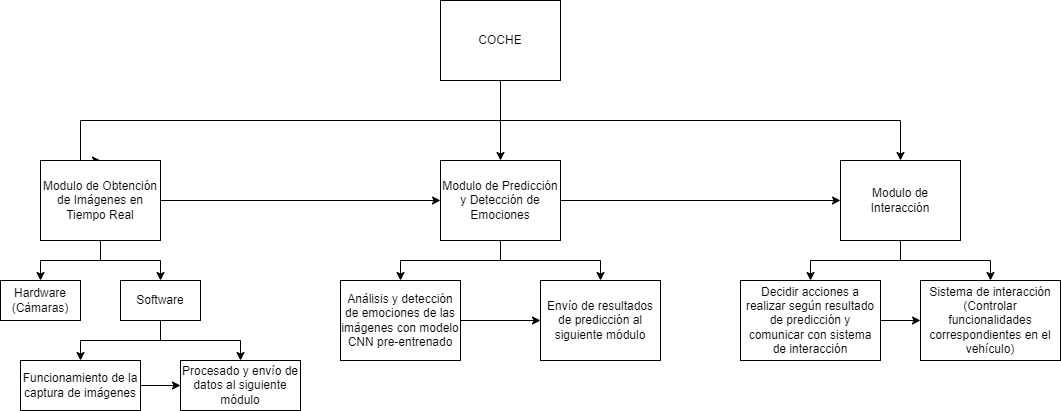

The diagram above was exported from draw.io. Its source (the exported page's mxGraphModel, read from the mxfile embedded in the PNG):
<mxGraphModel dx="2190" dy="883" grid="1" gridSize="10" guides="1" tooltips="1" connect="1" arrows="1" fold="1" page="1" pageScale="1" pageWidth="827" pageHeight="1169" math="0" shadow="0">
  <root>
    <mxCell id="0" />
    <mxCell id="1" parent="0" />
    <mxCell id="szXHG3pJlbBtBwnpR7JI-5" value="" style="edgeStyle=orthogonalEdgeStyle;rounded=0;orthogonalLoop=1;jettySize=auto;html=1;entryX=0.5;entryY=0;entryDx=0;entryDy=0;" edge="1" parent="1" source="szXHG3pJlbBtBwnpR7JI-1" target="szXHG3pJlbBtBwnpR7JI-2">
      <mxGeometry relative="1" as="geometry">
        <Array as="points">
          <mxPoint x="420" y="320" />
          <mxPoint y="320" />
        </Array>
      </mxGeometry>
    </mxCell>
    <mxCell id="szXHG3pJlbBtBwnpR7JI-1" value="COCHE" style="whiteSpace=wrap;html=1;" vertex="1" parent="1">
      <mxGeometry x="360" y="200" width="120" height="80" as="geometry" />
    </mxCell>
    <mxCell id="szXHG3pJlbBtBwnpR7JI-8" value="" style="edgeStyle=orthogonalEdgeStyle;rounded=0;orthogonalLoop=1;jettySize=auto;html=1;" edge="1" parent="1" source="szXHG3pJlbBtBwnpR7JI-2" target="szXHG3pJlbBtBwnpR7JI-3">
      <mxGeometry relative="1" as="geometry" />
    </mxCell>
    <mxCell id="szXHG3pJlbBtBwnpR7JI-12" style="edgeStyle=orthogonalEdgeStyle;rounded=0;orthogonalLoop=1;jettySize=auto;html=1;exitX=0.5;exitY=1;exitDx=0;exitDy=0;entryX=0.5;entryY=0;entryDx=0;entryDy=0;" edge="1" parent="1" source="szXHG3pJlbBtBwnpR7JI-2" target="szXHG3pJlbBtBwnpR7JI-10">
      <mxGeometry relative="1" as="geometry" />
    </mxCell>
    <mxCell id="szXHG3pJlbBtBwnpR7JI-13" style="edgeStyle=orthogonalEdgeStyle;rounded=0;orthogonalLoop=1;jettySize=auto;html=1;exitX=0.5;exitY=1;exitDx=0;exitDy=0;entryX=0.5;entryY=0;entryDx=0;entryDy=0;" edge="1" parent="1" source="szXHG3pJlbBtBwnpR7JI-2" target="szXHG3pJlbBtBwnpR7JI-11">
      <mxGeometry relative="1" as="geometry" />
    </mxCell>
    <mxCell id="szXHG3pJlbBtBwnpR7JI-2" value="Modulo de Obtención de Imágenes en Tiempo Real" style="whiteSpace=wrap;html=1;" vertex="1" parent="1">
      <mxGeometry x="-40" y="360" width="120" height="80" as="geometry" />
    </mxCell>
    <mxCell id="szXHG3pJlbBtBwnpR7JI-9" value="" style="edgeStyle=orthogonalEdgeStyle;rounded=0;orthogonalLoop=1;jettySize=auto;html=1;" edge="1" parent="1" source="szXHG3pJlbBtBwnpR7JI-3" target="szXHG3pJlbBtBwnpR7JI-4">
      <mxGeometry relative="1" as="geometry" />
    </mxCell>
    <mxCell id="szXHG3pJlbBtBwnpR7JI-23" style="edgeStyle=orthogonalEdgeStyle;rounded=0;orthogonalLoop=1;jettySize=auto;html=1;exitX=0.5;exitY=1;exitDx=0;exitDy=0;entryX=0.5;entryY=0;entryDx=0;entryDy=0;" edge="1" parent="1" source="szXHG3pJlbBtBwnpR7JI-3" target="szXHG3pJlbBtBwnpR7JI-21">
      <mxGeometry relative="1" as="geometry" />
    </mxCell>
    <mxCell id="szXHG3pJlbBtBwnpR7JI-24" style="edgeStyle=orthogonalEdgeStyle;rounded=0;orthogonalLoop=1;jettySize=auto;html=1;exitX=0.5;exitY=1;exitDx=0;exitDy=0;entryX=0.5;entryY=0;entryDx=0;entryDy=0;" edge="1" parent="1" source="szXHG3pJlbBtBwnpR7JI-3" target="szXHG3pJlbBtBwnpR7JI-22">
      <mxGeometry relative="1" as="geometry" />
    </mxCell>
    <mxCell id="szXHG3pJlbBtBwnpR7JI-3" value="Modulo de Predicción y Detección de Emociones" style="whiteSpace=wrap;html=1;" vertex="1" parent="1">
      <mxGeometry x="360" y="360" width="120" height="80" as="geometry" />
    </mxCell>
    <mxCell id="szXHG3pJlbBtBwnpR7JI-30" style="edgeStyle=orthogonalEdgeStyle;rounded=0;orthogonalLoop=1;jettySize=auto;html=1;exitX=0.5;exitY=1;exitDx=0;exitDy=0;entryX=0.5;entryY=0;entryDx=0;entryDy=0;" edge="1" parent="1" source="szXHG3pJlbBtBwnpR7JI-4" target="szXHG3pJlbBtBwnpR7JI-27">
      <mxGeometry relative="1" as="geometry" />
    </mxCell>
    <mxCell id="szXHG3pJlbBtBwnpR7JI-31" style="edgeStyle=orthogonalEdgeStyle;rounded=0;orthogonalLoop=1;jettySize=auto;html=1;exitX=0.5;exitY=1;exitDx=0;exitDy=0;entryX=0.5;entryY=0;entryDx=0;entryDy=0;" edge="1" parent="1" source="szXHG3pJlbBtBwnpR7JI-4" target="szXHG3pJlbBtBwnpR7JI-28">
      <mxGeometry relative="1" as="geometry" />
    </mxCell>
    <mxCell id="szXHG3pJlbBtBwnpR7JI-4" value="Modulo de Interacción" style="whiteSpace=wrap;html=1;" vertex="1" parent="1">
      <mxGeometry x="760" y="360" width="120" height="80" as="geometry" />
    </mxCell>
    <mxCell id="szXHG3pJlbBtBwnpR7JI-6" value="" style="edgeStyle=orthogonalEdgeStyle;rounded=0;orthogonalLoop=1;jettySize=auto;html=1;entryX=0.5;entryY=0;entryDx=0;entryDy=0;exitX=0.5;exitY=1;exitDx=0;exitDy=0;" edge="1" parent="1" source="szXHG3pJlbBtBwnpR7JI-1" target="szXHG3pJlbBtBwnpR7JI-4">
      <mxGeometry relative="1" as="geometry">
        <mxPoint x="430" y="290" as="sourcePoint" />
        <mxPoint x="230" y="370" as="targetPoint" />
        <Array as="points">
          <mxPoint x="420" y="320" />
          <mxPoint x="820" y="320" />
        </Array>
      </mxGeometry>
    </mxCell>
    <mxCell id="szXHG3pJlbBtBwnpR7JI-7" value="" style="edgeStyle=orthogonalEdgeStyle;rounded=0;orthogonalLoop=1;jettySize=auto;html=1;entryX=0.5;entryY=0;entryDx=0;entryDy=0;exitX=0.5;exitY=1;exitDx=0;exitDy=0;" edge="1" parent="1" source="szXHG3pJlbBtBwnpR7JI-1" target="szXHG3pJlbBtBwnpR7JI-3">
      <mxGeometry relative="1" as="geometry">
        <mxPoint x="430" y="290" as="sourcePoint" />
        <mxPoint x="630" y="370" as="targetPoint" />
        <Array as="points">
          <mxPoint x="420" y="310" />
          <mxPoint x="420" y="310" />
        </Array>
      </mxGeometry>
    </mxCell>
    <mxCell id="szXHG3pJlbBtBwnpR7JI-10" value="Hardware (Cámaras)" style="whiteSpace=wrap;html=1;" vertex="1" parent="1">
      <mxGeometry x="-80" y="480" width="80" height="40" as="geometry" />
    </mxCell>
    <mxCell id="szXHG3pJlbBtBwnpR7JI-18" style="edgeStyle=orthogonalEdgeStyle;rounded=0;orthogonalLoop=1;jettySize=auto;html=1;exitX=0.5;exitY=1;exitDx=0;exitDy=0;entryX=0.5;entryY=0;entryDx=0;entryDy=0;" edge="1" parent="1" source="szXHG3pJlbBtBwnpR7JI-11" target="szXHG3pJlbBtBwnpR7JI-14">
      <mxGeometry relative="1" as="geometry" />
    </mxCell>
    <mxCell id="szXHG3pJlbBtBwnpR7JI-19" style="edgeStyle=orthogonalEdgeStyle;rounded=0;orthogonalLoop=1;jettySize=auto;html=1;exitX=0.5;exitY=1;exitDx=0;exitDy=0;entryX=0.5;entryY=0;entryDx=0;entryDy=0;" edge="1" parent="1" source="szXHG3pJlbBtBwnpR7JI-11" target="szXHG3pJlbBtBwnpR7JI-15">
      <mxGeometry relative="1" as="geometry" />
    </mxCell>
    <mxCell id="szXHG3pJlbBtBwnpR7JI-11" value="Software" style="whiteSpace=wrap;html=1;" vertex="1" parent="1">
      <mxGeometry x="40" y="480" width="80" height="40" as="geometry" />
    </mxCell>
    <mxCell id="szXHG3pJlbBtBwnpR7JI-20" style="edgeStyle=orthogonalEdgeStyle;rounded=0;orthogonalLoop=1;jettySize=auto;html=1;exitX=1;exitY=0.5;exitDx=0;exitDy=0;" edge="1" parent="1" source="szXHG3pJlbBtBwnpR7JI-14" target="szXHG3pJlbBtBwnpR7JI-15">
      <mxGeometry relative="1" as="geometry" />
    </mxCell>
    <mxCell id="szXHG3pJlbBtBwnpR7JI-14" value="Funcionamiento de la captura de imágenes" style="whiteSpace=wrap;html=1;" vertex="1" parent="1">
      <mxGeometry x="-60" y="560" width="120" height="50" as="geometry" />
    </mxCell>
    <mxCell id="szXHG3pJlbBtBwnpR7JI-15" value="Procesado y envío de datos al siguiente módulo" style="whiteSpace=wrap;html=1;" vertex="1" parent="1">
      <mxGeometry x="100" y="560" width="120" height="50" as="geometry" />
    </mxCell>
    <mxCell id="szXHG3pJlbBtBwnpR7JI-16" style="edgeStyle=orthogonalEdgeStyle;rounded=0;orthogonalLoop=1;jettySize=auto;html=1;exitX=0.5;exitY=1;exitDx=0;exitDy=0;" edge="1" parent="1" source="szXHG3pJlbBtBwnpR7JI-11" target="szXHG3pJlbBtBwnpR7JI-11">
      <mxGeometry relative="1" as="geometry" />
    </mxCell>
    <mxCell id="szXHG3pJlbBtBwnpR7JI-17" style="edgeStyle=orthogonalEdgeStyle;rounded=0;orthogonalLoop=1;jettySize=auto;html=1;exitX=0.5;exitY=1;exitDx=0;exitDy=0;" edge="1" parent="1" source="szXHG3pJlbBtBwnpR7JI-11" target="szXHG3pJlbBtBwnpR7JI-11">
      <mxGeometry relative="1" as="geometry" />
    </mxCell>
    <mxCell id="szXHG3pJlbBtBwnpR7JI-25" style="edgeStyle=orthogonalEdgeStyle;rounded=0;orthogonalLoop=1;jettySize=auto;html=1;exitX=1;exitY=0.5;exitDx=0;exitDy=0;entryX=0;entryY=0.5;entryDx=0;entryDy=0;" edge="1" parent="1" source="szXHG3pJlbBtBwnpR7JI-21" target="szXHG3pJlbBtBwnpR7JI-22">
      <mxGeometry relative="1" as="geometry" />
    </mxCell>
    <mxCell id="szXHG3pJlbBtBwnpR7JI-21" value="Análisis y detección de emociones de las imágenes con modelo CNN pre-entrenado" style="whiteSpace=wrap;html=1;" vertex="1" parent="1">
      <mxGeometry x="260" y="480" width="120" height="80" as="geometry" />
    </mxCell>
    <mxCell id="szXHG3pJlbBtBwnpR7JI-22" value="Envío de resultados de predicción al siguiente módulo" style="whiteSpace=wrap;html=1;" vertex="1" parent="1">
      <mxGeometry x="460" y="480" width="120" height="80" as="geometry" />
    </mxCell>
    <mxCell id="szXHG3pJlbBtBwnpR7JI-26" style="edgeStyle=orthogonalEdgeStyle;rounded=0;orthogonalLoop=1;jettySize=auto;html=1;exitX=1;exitY=0.5;exitDx=0;exitDy=0;entryX=0;entryY=0.5;entryDx=0;entryDy=0;" edge="1" source="szXHG3pJlbBtBwnpR7JI-27" target="szXHG3pJlbBtBwnpR7JI-28" parent="1">
      <mxGeometry relative="1" as="geometry" />
    </mxCell>
    <mxCell id="szXHG3pJlbBtBwnpR7JI-27" value="Decidir acciones a realizar según resultado de predicción y comunicar con sistema de interacción" style="whiteSpace=wrap;html=1;" vertex="1" parent="1">
      <mxGeometry x="660" y="480" width="140" height="80" as="geometry" />
    </mxCell>
    <mxCell id="szXHG3pJlbBtBwnpR7JI-29" style="edgeStyle=orthogonalEdgeStyle;rounded=0;orthogonalLoop=1;jettySize=auto;html=1;exitX=0;exitY=0.5;exitDx=0;exitDy=0;" edge="1" parent="1" source="szXHG3pJlbBtBwnpR7JI-28">
      <mxGeometry relative="1" as="geometry">
        <mxPoint x="850" y="520.0540540540541" as="targetPoint" />
      </mxGeometry>
    </mxCell>
    <mxCell id="szXHG3pJlbBtBwnpR7JI-28" value="Sistema de interacción (Controlar funcionalidades correspondientes en el vehículo)" style="whiteSpace=wrap;html=1;" vertex="1" parent="1">
      <mxGeometry x="840" y="480" width="140" height="80" as="geometry" />
    </mxCell>
  </root>
</mxGraphModel>